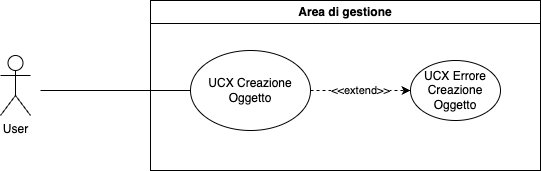

The diagram above was exported from draw.io. Its source (the exported page's mxGraphModel, read from the mxfile embedded in the PNG):
<mxGraphModel dx="954" dy="500" grid="1" gridSize="10" guides="1" tooltips="1" connect="1" arrows="1" fold="1" page="1" pageScale="1" pageWidth="850" pageHeight="1100" math="0" shadow="0">
  <root>
    <mxCell id="0" />
    <mxCell id="1" parent="0" />
    <mxCell id="qM-rKeyrs0p1rwwg7ayp-1" value="User" style="shape=umlActor;verticalLabelPosition=bottom;verticalAlign=top;html=1;outlineConnect=0;" parent="1" vertex="1">
      <mxGeometry x="230" y="145" width="30" height="60" as="geometry" />
    </mxCell>
    <mxCell id="qM-rKeyrs0p1rwwg7ayp-7" value="" style="endArrow=none;html=1;rounded=0;entryX=0;entryY=0.5;entryDx=0;entryDy=0;" parent="1" target="21aD4rBFolPaq4B4uU7M-2" edge="1">
      <mxGeometry width="50" height="50" relative="1" as="geometry">
        <mxPoint x="270" y="180" as="sourcePoint" />
        <mxPoint x="510" y="190" as="targetPoint" />
      </mxGeometry>
    </mxCell>
    <mxCell id="21aD4rBFolPaq4B4uU7M-1" value="Area di gestione" style="swimlane;whiteSpace=wrap;html=1;" vertex="1" parent="1">
      <mxGeometry x="380" y="90" width="390" height="170" as="geometry" />
    </mxCell>
    <mxCell id="21aD4rBFolPaq4B4uU7M-2" value="UCX Creazione Oggetto" style="ellipse;whiteSpace=wrap;html=1;" vertex="1" parent="21aD4rBFolPaq4B4uU7M-1">
      <mxGeometry x="40" y="50" width="120" height="80" as="geometry" />
    </mxCell>
    <mxCell id="21aD4rBFolPaq4B4uU7M-5" value="UCX Errore Creazione Oggetto" style="ellipse;whiteSpace=wrap;html=1;" vertex="1" parent="21aD4rBFolPaq4B4uU7M-1">
      <mxGeometry x="260" y="60" width="90" height="60" as="geometry" />
    </mxCell>
    <mxCell id="21aD4rBFolPaq4B4uU7M-6" value="&amp;lt;&amp;lt;extend&amp;gt;&amp;gt;" style="endArrow=classic;html=1;rounded=0;entryX=0;entryY=0.5;entryDx=0;entryDy=0;exitX=1;exitY=0.5;exitDx=0;exitDy=0;dashed=1;" edge="1" parent="21aD4rBFolPaq4B4uU7M-1" source="21aD4rBFolPaq4B4uU7M-2" target="21aD4rBFolPaq4B4uU7M-5">
      <mxGeometry width="50" height="50" relative="1" as="geometry">
        <mxPoint x="130" y="270" as="sourcePoint" />
        <mxPoint x="180" y="220" as="targetPoint" />
        <mxPoint as="offset" />
      </mxGeometry>
    </mxCell>
  </root>
</mxGraphModel>